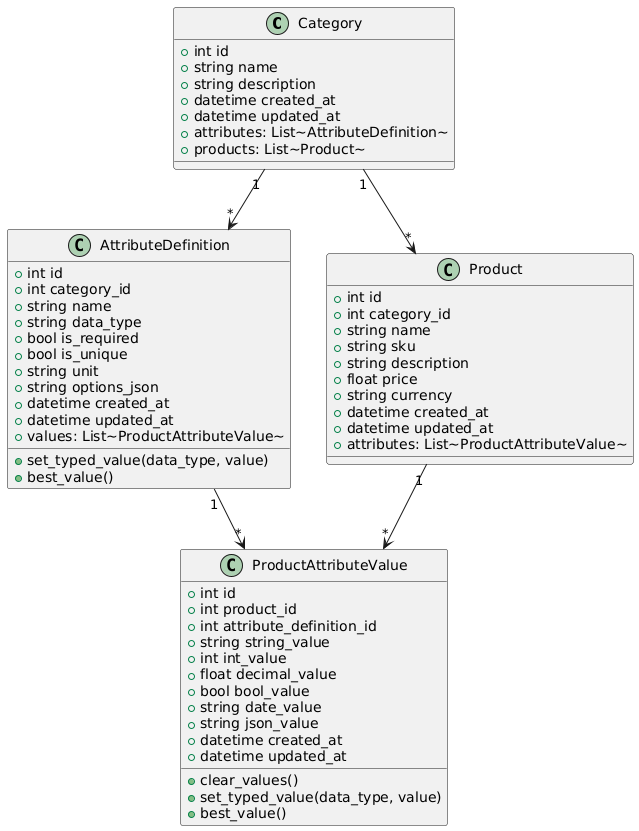

The diagram above was rendered by PlantUML. Its source (embedded in the PNG):
@startuml
class Category {
        +int id
        +string name
        +string description
        +datetime created_at
        +datetime updated_at
        +attributes: List~AttributeDefinition~
        +products: List~Product~
    }

    class AttributeDefinition {
        +int id
        +int category_id
        +string name
        +string data_type
        +bool is_required
        +bool is_unique
        +string unit
        +string options_json
        +datetime created_at
        +datetime updated_at
        +values: List~ProductAttributeValue~
        +set_typed_value(data_type, value)
        +best_value()
    }

    class Product {
        +int id
        +int category_id
        +string name
        +string sku
        +string description
        +float price
        +string currency
        +datetime created_at
        +datetime updated_at
        +attributes: List~ProductAttributeValue~
    }

    class ProductAttributeValue {
        +int id
        +int product_id
        +int attribute_definition_id
        +string string_value
        +int int_value
        +float decimal_value
        +bool bool_value
        +string date_value
        +string json_value
        +datetime created_at
        +datetime updated_at
        +clear_values()
        +set_typed_value(data_type, value)
        +best_value()
    }

    Category "1" --> "*" AttributeDefinition
    Category "1" --> "*" Product
    Product "1" --> "*" ProductAttributeValue
    AttributeDefinition "1" --> "*" ProductAttributeValue
@enduml